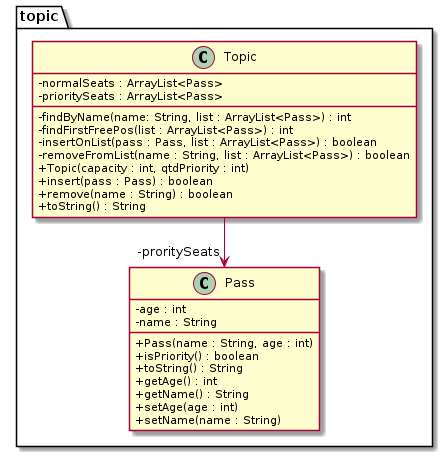

The diagram above was rendered by PlantUML. Its source (embedded in the PNG):
@startuml diagrama
'!theme resume-light
skinparam classAttributeIconSize 0
hide empty methods
hide empty attributes
skinparam nodesep 70
skinparam ranksep 50
package topic {
class Topic {
    - normalSeats : ArrayList<Pass>
    - prioritySeats : ArrayList<Pass>

    - findByName(name: String, list : ArrayList<Pass>) : int 
    - findFirstFreePos(list : ArrayList<Pass>) : int
    - insertOnList(pass : Pass, list : ArrayList<Pass>) : boolean 
    - removeFromList(name : String, list : ArrayList<Pass>) : boolean 
    + Topic(capacity : int, qtdPriority : int)
    + insert(pass : Pass) : boolean 
    + remove(name : String) : boolean 
    + toString() : String 
}
class Pass {
    - age : int 
    - name : String

    + Pass(name : String, age : int)
    + isPriority() : boolean 
    + toString() : String 
    + getAge() : int 
    + getName() : String 
    + setAge(age : int)
    + setName(name : String)
}
Topic --> "-proritySeats" Pass 
}
@enduml